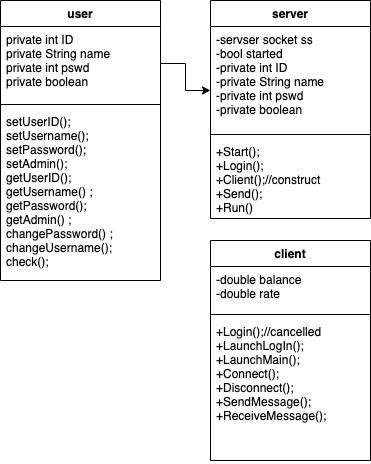

The diagram above was exported from draw.io. Its source (the exported page's mxGraphModel, read from the mxfile embedded in the PNG):
<mxGraphModel dx="554" dy="354" grid="1" gridSize="10" guides="1" tooltips="1" connect="1" arrows="1" fold="1" page="1" pageScale="1" pageWidth="850" pageHeight="1100" background="#ffffff" math="0" shadow="0">
  <root>
    <mxCell id="0" />
    <mxCell id="1" parent="0" />
    <mxCell id="1YrfoWCBELzC3BOAtOYa-57" value="server" style="swimlane;fontStyle=1;align=center;verticalAlign=top;childLayout=stackLayout;horizontal=1;startSize=26;horizontalStack=0;resizeParent=1;resizeParentMax=0;resizeLast=0;collapsible=1;marginBottom=0;" vertex="1" parent="1">
      <mxGeometry x="530" y="90" width="160" height="218" as="geometry" />
    </mxCell>
    <mxCell id="1YrfoWCBELzC3BOAtOYa-58" value="-servser socket ss&#10;-bool started&#10;-private int ID&#10;-private String name&#10;-private int pswd&#10;-private boolean" style="text;strokeColor=none;fillColor=none;align=left;verticalAlign=top;spacingLeft=4;spacingRight=4;overflow=hidden;rotatable=0;points=[[0,0.5],[1,0.5]];portConstraint=eastwest;" vertex="1" parent="1YrfoWCBELzC3BOAtOYa-57">
      <mxGeometry y="26" width="160" height="104" as="geometry" />
    </mxCell>
    <mxCell id="1YrfoWCBELzC3BOAtOYa-59" value="" style="line;strokeWidth=1;fillColor=none;align=left;verticalAlign=middle;spacingTop=-1;spacingLeft=3;spacingRight=3;rotatable=0;labelPosition=right;points=[];portConstraint=eastwest;" vertex="1" parent="1YrfoWCBELzC3BOAtOYa-57">
      <mxGeometry y="130" width="160" height="8" as="geometry" />
    </mxCell>
    <mxCell id="1YrfoWCBELzC3BOAtOYa-60" value="+Start();&#10;+Login();&#10;+Client();//construct&#10;+Send();&#10;+Run()" style="text;strokeColor=none;fillColor=none;align=left;verticalAlign=top;spacingLeft=4;spacingRight=4;overflow=hidden;rotatable=0;points=[[0,0.5],[1,0.5]];portConstraint=eastwest;" vertex="1" parent="1YrfoWCBELzC3BOAtOYa-57">
      <mxGeometry y="138" width="160" height="80" as="geometry" />
    </mxCell>
    <mxCell id="1YrfoWCBELzC3BOAtOYa-51" value="user" style="swimlane;fontStyle=1;align=center;verticalAlign=top;childLayout=stackLayout;horizontal=1;startSize=26;horizontalStack=0;resizeParent=1;resizeParentMax=0;resizeLast=0;collapsible=1;marginBottom=0;" vertex="1" parent="1">
      <mxGeometry x="320" y="90" width="160" height="280" as="geometry" />
    </mxCell>
    <mxCell id="1YrfoWCBELzC3BOAtOYa-52" value="private int ID&#10;private String name&#10;private int pswd&#10;private boolean" style="text;strokeColor=none;fillColor=none;align=left;verticalAlign=top;spacingLeft=4;spacingRight=4;overflow=hidden;rotatable=0;points=[[0,0.5],[1,0.5]];portConstraint=eastwest;" vertex="1" parent="1YrfoWCBELzC3BOAtOYa-51">
      <mxGeometry y="26" width="160" height="74" as="geometry" />
    </mxCell>
    <mxCell id="1YrfoWCBELzC3BOAtOYa-53" value="" style="line;strokeWidth=1;fillColor=none;align=left;verticalAlign=middle;spacingTop=-1;spacingLeft=3;spacingRight=3;rotatable=0;labelPosition=right;points=[];portConstraint=eastwest;" vertex="1" parent="1YrfoWCBELzC3BOAtOYa-51">
      <mxGeometry y="100" width="160" height="8" as="geometry" />
    </mxCell>
    <mxCell id="1YrfoWCBELzC3BOAtOYa-54" value="setUserID();&#10;setUsername();&#10;setPassword();&#10;setAdmin();&#10;getUserID();&#10;getUsername() ;&#10;getPassword();&#10;getAdmin() ;&#10;changePassword() ;&#10;changeUsername();&#10;check();" style="text;strokeColor=none;fillColor=none;align=left;verticalAlign=top;spacingLeft=4;spacingRight=4;overflow=hidden;rotatable=0;points=[[0,0.5],[1,0.5]];portConstraint=eastwest;" vertex="1" parent="1YrfoWCBELzC3BOAtOYa-51">
      <mxGeometry y="108" width="160" height="172" as="geometry" />
    </mxCell>
    <mxCell id="1YrfoWCBELzC3BOAtOYa-68" style="edgeStyle=orthogonalEdgeStyle;rounded=0;orthogonalLoop=1;jettySize=auto;html=1;exitX=1;exitY=0.5;exitDx=0;exitDy=0;entryX=0;entryY=0.615;entryDx=0;entryDy=0;entryPerimeter=0;fontSize=11;" edge="1" parent="1" source="1YrfoWCBELzC3BOAtOYa-52" target="1YrfoWCBELzC3BOAtOYa-58">
      <mxGeometry relative="1" as="geometry" />
    </mxCell>
    <mxCell id="1YrfoWCBELzC3BOAtOYa-46" value="client" style="swimlane;fontStyle=1;align=center;verticalAlign=top;childLayout=stackLayout;horizontal=1;startSize=26;horizontalStack=0;resizeParent=1;resizeParentMax=0;resizeLast=0;collapsible=1;marginBottom=0;" vertex="1" parent="1">
      <mxGeometry x="530" y="330" width="160" height="220" as="geometry" />
    </mxCell>
    <mxCell id="1YrfoWCBELzC3BOAtOYa-47" value="-double balance&#10;-double rate" style="text;strokeColor=none;fillColor=none;align=left;verticalAlign=top;spacingLeft=4;spacingRight=4;overflow=hidden;rotatable=0;points=[[0,0.5],[1,0.5]];portConstraint=eastwest;" vertex="1" parent="1YrfoWCBELzC3BOAtOYa-46">
      <mxGeometry y="26" width="160" height="44" as="geometry" />
    </mxCell>
    <mxCell id="1YrfoWCBELzC3BOAtOYa-48" value="" style="line;strokeWidth=1;fillColor=none;align=left;verticalAlign=middle;spacingTop=-1;spacingLeft=3;spacingRight=3;rotatable=0;labelPosition=right;points=[];portConstraint=eastwest;" vertex="1" parent="1YrfoWCBELzC3BOAtOYa-46">
      <mxGeometry y="70" width="160" height="8" as="geometry" />
    </mxCell>
    <mxCell id="1YrfoWCBELzC3BOAtOYa-49" value="+Login();//cancelled&#10;+LaunchLogIn();&#10;+LaunchMain();&#10;+Connect();&#10;+Disconnect();&#10;+SendMessage();&#10;+ReceiveMessage();" style="text;strokeColor=none;fillColor=none;align=left;verticalAlign=top;spacingLeft=4;spacingRight=4;overflow=hidden;rotatable=0;points=[[0,0.5],[1,0.5]];portConstraint=eastwest;" vertex="1" parent="1YrfoWCBELzC3BOAtOYa-46">
      <mxGeometry y="78" width="160" height="142" as="geometry" />
    </mxCell>
  </root>
</mxGraphModel>